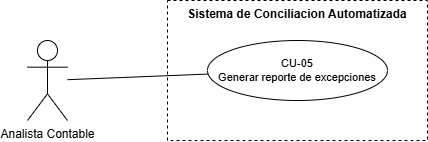

The diagram above was exported from draw.io. Its source (the exported page's mxGraphModel, read from the mxfile embedded in the PNG):
<mxGraphModel dx="860" dy="431" grid="1" gridSize="10" guides="1" tooltips="1" connect="1" arrows="1" fold="1" page="1" pageScale="1" pageWidth="500" pageHeight="300" math="0" shadow="0">
  <root>
    <mxCell id="0" />
    <mxCell id="1" parent="0" />
    <mxCell id="b" parent="1" style="rounded=0;whiteSpace=wrap;html=1;verticalAlign=top;fontStyle=1;fontSize=12;dashed=1;" value="Sistema de Conciliacion Automatizada" vertex="1">
      <mxGeometry height="140" width="260" x="180" y="40" as="geometry" />
    </mxCell>
    <mxCell id="a" parent="1" style="shape=umlActor;verticalLabelPosition=bottom;verticalAlign=top;html=1;outlineConnect=0;" value="Analista Contable" vertex="1">
      <mxGeometry height="80" width="40" x="40" y="80" as="geometry" />
    </mxCell>
    <mxCell id="uc" parent="1" style="ellipse;whiteSpace=wrap;html=1;fontSize=11;" value="CU-05&#10;Generar reporte de excepciones" vertex="1">
      <mxGeometry height="60" width="180" x="220" y="80" as="geometry" />
    </mxCell>
    <mxCell id="l" edge="1" parent="1" source="a" style="edgeStyle=none;html=1;endArrow=none;" target="uc">
      <mxGeometry relative="1" as="geometry" />
    </mxCell>
  </root>
</mxGraphModel>